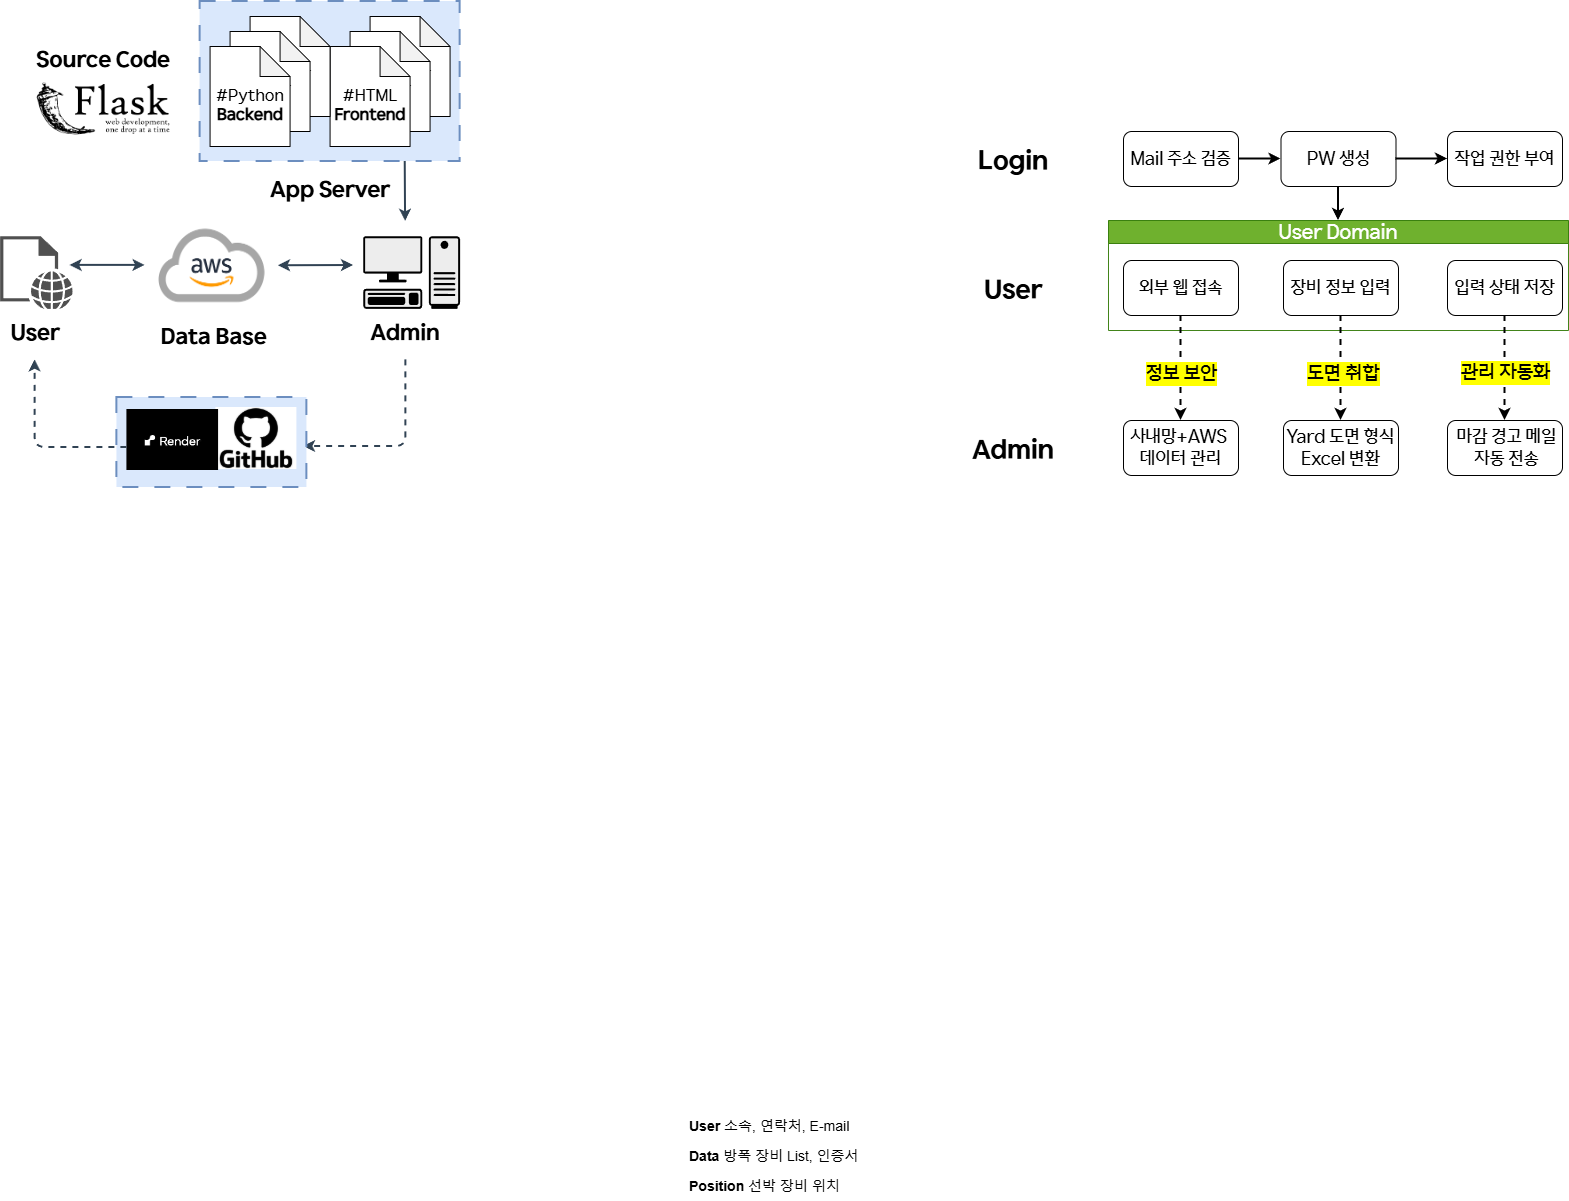

The diagram above was exported from draw.io. Its source (the exported page's mxGraphModel, read from the mxfile embedded in the PNG):
<mxGraphModel dx="3482" dy="2118" grid="1" gridSize="10" guides="1" tooltips="1" connect="1" arrows="1" fold="1" page="1" pageScale="1" pageWidth="827" pageHeight="1169" math="0" shadow="0">
  <root>
    <mxCell id="0" />
    <mxCell id="1" parent="0" />
    <mxCell id="edkDDNtD3hpGfq71PkZ--18" value="&lt;font style=&quot;font-size: 14px;&quot;&gt;&lt;b style=&quot;&quot;&gt;Position&lt;/b&gt; 선박 장비 위치&amp;nbsp;&lt;/font&gt;" style="text;strokeColor=none;fillColor=none;align=left;verticalAlign=middle;spacingLeft=4;spacingRight=4;overflow=hidden;points=[[0,0.5],[1,0.5]];portConstraint=eastwest;rotatable=0;whiteSpace=wrap;html=1;dashed=1;" parent="1" vertex="1">
      <mxGeometry x="-370" y="1010" width="180" height="30" as="geometry" />
    </mxCell>
    <mxCell id="edkDDNtD3hpGfq71PkZ--17" value="&lt;font style=&quot;font-size: 14px;&quot;&gt;&lt;b style=&quot;&quot;&gt;Data&lt;/b&gt; 방폭 장비 List, 인증서&lt;/font&gt;" style="text;align=left;verticalAlign=middle;spacingLeft=4;spacingRight=4;overflow=hidden;points=[[0,0.5],[1,0.5]];portConstraint=eastwest;rotatable=0;whiteSpace=wrap;html=1;strokeColor=none;dashed=1;" parent="1" vertex="1">
      <mxGeometry x="-370" y="980" width="180" height="30" as="geometry" />
    </mxCell>
    <mxCell id="edkDDNtD3hpGfq71PkZ--16" value="&lt;font style=&quot;font-size: 14px;&quot;&gt;&lt;b&gt;User&lt;/b&gt;&amp;nbsp;소속, 연락처, E-mail&lt;/font&gt;" style="text;align=left;verticalAlign=middle;spacingLeft=4;spacingRight=4;overflow=hidden;points=[[0,0.5],[1,0.5]];portConstraint=eastwest;rotatable=0;whiteSpace=wrap;html=1;perimeterSpacing=0;dashed=1;strokeColor=none;" parent="1" vertex="1">
      <mxGeometry x="-370" y="950" width="180" height="30" as="geometry" />
    </mxCell>
    <mxCell id="E9hsQxRl4FJ7_HClxVdp-56" style="edgeStyle=orthogonalEdgeStyle;rounded=0;orthogonalLoop=1;jettySize=auto;html=1;exitX=1;exitY=0.5;exitDx=0;exitDy=0;" parent="1" source="edkDDNtD3hpGfq71PkZ--17" target="edkDDNtD3hpGfq71PkZ--17" edge="1">
      <mxGeometry relative="1" as="geometry" />
    </mxCell>
    <mxCell id="-IHRxDXbb6TF0VfyF2rW-14" value="" style="group" parent="1" vertex="1" connectable="0">
      <mxGeometry x="-100" y="-30" width="615" height="349" as="geometry" />
    </mxCell>
    <mxCell id="edkDDNtD3hpGfq71PkZ--1" value="&lt;font&gt;Mail 주소 검증&lt;/font&gt;" style="rounded=1;whiteSpace=wrap;html=1;fontFamily=HD현대체 Medium;fontSize=18;" parent="-IHRxDXbb6TF0VfyF2rW-14" vertex="1">
      <mxGeometry x="170" width="115" height="55" as="geometry" />
    </mxCell>
    <mxCell id="edkDDNtD3hpGfq71PkZ--2" value="&lt;font&gt;PW 생성&lt;/font&gt;" style="whiteSpace=wrap;html=1;rounded=1;fontFamily=HD현대체 Medium;fontSize=18;" parent="-IHRxDXbb6TF0VfyF2rW-14" vertex="1">
      <mxGeometry x="327.5" width="115" height="55" as="geometry" />
    </mxCell>
    <mxCell id="edkDDNtD3hpGfq71PkZ--6" value="&lt;span&gt;&lt;font&gt;작업 권한 부여&lt;/font&gt;&lt;/span&gt;" style="whiteSpace=wrap;html=1;rounded=1;fontFamily=HD현대체 Medium;fontSize=18;" parent="-IHRxDXbb6TF0VfyF2rW-14" vertex="1">
      <mxGeometry x="494" width="115" height="55" as="geometry" />
    </mxCell>
    <mxCell id="l-jCHVFoO6IfpWyF8wH8-52" value="&lt;font&gt;Login&lt;/font&gt;" style="rounded=0;whiteSpace=wrap;html=1;fontSize=26;strokeColor=none;fontFamily=HD현대체 Bold;" parent="-IHRxDXbb6TF0VfyF2rW-14" vertex="1">
      <mxGeometry width="120" height="60" as="geometry" />
    </mxCell>
    <mxCell id="-IHRxDXbb6TF0VfyF2rW-11" value="" style="group" parent="-IHRxDXbb6TF0VfyF2rW-14" vertex="1" connectable="0">
      <mxGeometry y="89" width="615" height="260" as="geometry" />
    </mxCell>
    <mxCell id="E9hsQxRl4FJ7_HClxVdp-35" value="&lt;span&gt;&lt;font style=&quot;font-size: 18px;&quot; face=&quot;HD현대체 Medium&quot;&gt;사내망+AWS&amp;nbsp;&lt;br&gt;데이터 관리&lt;/font&gt;&lt;/span&gt;" style="whiteSpace=wrap;html=1;rounded=1;fontSize=16;" parent="-IHRxDXbb6TF0VfyF2rW-11" vertex="1">
      <mxGeometry x="170" y="200" width="115" height="55" as="geometry" />
    </mxCell>
    <mxCell id="tJ2w9ovYZYxpZvMZS7qf-40" value="&lt;span&gt;&lt;font style=&quot;font-size: 18px;&quot; face=&quot;HD현대체 Medium&quot;&gt;Yard 도면 형식Excel 변환&lt;/font&gt;&lt;/span&gt;" style="whiteSpace=wrap;html=1;rounded=1;fontSize=16;" parent="-IHRxDXbb6TF0VfyF2rW-11" vertex="1">
      <mxGeometry x="330" y="200" width="115" height="55" as="geometry" />
    </mxCell>
    <mxCell id="tJ2w9ovYZYxpZvMZS7qf-31" value="&lt;font style=&quot;font-size: 18px;&quot; face=&quot;HD현대체 Medium&quot;&gt;&amp;nbsp;마감 경고 메일&lt;/font&gt;&lt;div&gt;&lt;font style=&quot;font-size: 18px;&quot; face=&quot;HD현대체 Medium&quot;&gt;&amp;nbsp;자동 전송&lt;/font&gt;&lt;/div&gt;" style="whiteSpace=wrap;html=1;rounded=1;fontSize=16;" parent="-IHRxDXbb6TF0VfyF2rW-11" vertex="1">
      <mxGeometry x="494" y="200" width="115" height="55" as="geometry" />
    </mxCell>
    <mxCell id="l-jCHVFoO6IfpWyF8wH8-54" value="User" style="rounded=0;whiteSpace=wrap;html=1;fontSize=26;strokeColor=none;fontFamily=HD현대체 Bold;" parent="-IHRxDXbb6TF0VfyF2rW-11" vertex="1">
      <mxGeometry y="40" width="120" height="60" as="geometry" />
    </mxCell>
    <mxCell id="l-jCHVFoO6IfpWyF8wH8-55" value="Admin" style="rounded=0;whiteSpace=wrap;html=1;fontSize=26;strokeColor=none;fontFamily=HD현대체 Bold;" parent="-IHRxDXbb6TF0VfyF2rW-11" vertex="1">
      <mxGeometry y="200" width="120" height="60" as="geometry" />
    </mxCell>
    <mxCell id="-IHRxDXbb6TF0VfyF2rW-10" value="" style="group" parent="-IHRxDXbb6TF0VfyF2rW-11" vertex="1" connectable="0">
      <mxGeometry x="155" width="460" height="110" as="geometry" />
    </mxCell>
    <mxCell id="-IHRxDXbb6TF0VfyF2rW-9" value="" style="group" parent="-IHRxDXbb6TF0VfyF2rW-10" vertex="1" connectable="0">
      <mxGeometry width="460" height="110" as="geometry" />
    </mxCell>
    <mxCell id="tJ2w9ovYZYxpZvMZS7qf-17" value="&lt;font&gt;&lt;span&gt;User Domain&lt;/span&gt;&lt;/font&gt;" style="swimlane;whiteSpace=wrap;html=1;fillColor=#60a917;strokeColor=#2D7600;fontFamily=HD현대체 Medium;fontStyle=0;fontSize=20;fontColor=#ffffff;opacity=90;" parent="-IHRxDXbb6TF0VfyF2rW-9" vertex="1">
      <mxGeometry width="460" height="110" as="geometry" />
    </mxCell>
    <mxCell id="tJ2w9ovYZYxpZvMZS7qf-29" value="&lt;font&gt;입력 상태 저장&lt;/font&gt;" style="whiteSpace=wrap;html=1;rounded=1;fontFamily=HD현대체 Medium;fontSize=18;" parent="tJ2w9ovYZYxpZvMZS7qf-17" vertex="1">
      <mxGeometry x="339" y="40" width="115" height="55" as="geometry" />
    </mxCell>
    <mxCell id="-IHRxDXbb6TF0VfyF2rW-8" value="" style="group" parent="tJ2w9ovYZYxpZvMZS7qf-17" vertex="1" connectable="0">
      <mxGeometry x="15" y="40" width="275" height="55" as="geometry" />
    </mxCell>
    <mxCell id="tJ2w9ovYZYxpZvMZS7qf-25" value="&lt;font&gt;장비 정보 입력&lt;/font&gt;" style="whiteSpace=wrap;html=1;rounded=1;fontFamily=HD현대체 Medium;fontSize=18;" parent="-IHRxDXbb6TF0VfyF2rW-8" vertex="1">
      <mxGeometry x="160" width="115" height="55" as="geometry" />
    </mxCell>
    <mxCell id="E9hsQxRl4FJ7_HClxVdp-30" value="&lt;font&gt;외부 웹 접속&lt;/font&gt;" style="rounded=1;whiteSpace=wrap;html=1;fontFamily=HD현대체 Medium;fontSize=18;" parent="-IHRxDXbb6TF0VfyF2rW-8" vertex="1">
      <mxGeometry width="115" height="55" as="geometry" />
    </mxCell>
    <mxCell id="tJ2w9ovYZYxpZvMZS7qf-32" value="" style="rounded=0;orthogonalLoop=1;jettySize=auto;html=1;exitX=0.5;exitY=1;exitDx=0;exitDy=0;entryX=0.5;entryY=0;entryDx=0;entryDy=0;dashed=1;strokeWidth=2;" parent="-IHRxDXbb6TF0VfyF2rW-11" source="tJ2w9ovYZYxpZvMZS7qf-29" target="tJ2w9ovYZYxpZvMZS7qf-31" edge="1">
      <mxGeometry relative="1" as="geometry">
        <mxPoint x="579.5800000000004" y="237.5" as="sourcePoint" />
        <mxPoint x="580" y="400" as="targetPoint" />
      </mxGeometry>
    </mxCell>
    <mxCell id="tJ2w9ovYZYxpZvMZS7qf-33" value="&lt;span&gt;&lt;span&gt;관리 자동화&lt;/span&gt;&lt;/span&gt;" style="edgeLabel;html=1;align=center;verticalAlign=middle;resizable=0;points=[];labelBackgroundColor=light-dark(#FFFF00,#323200);fontFamily=HD현대체 Medium;fontSize=20;fontStyle=0" parent="tJ2w9ovYZYxpZvMZS7qf-32" vertex="1" connectable="0">
      <mxGeometry x="0.1158" y="1" relative="1" as="geometry">
        <mxPoint x="-1" y="-2" as="offset" />
      </mxGeometry>
    </mxCell>
    <mxCell id="E9hsQxRl4FJ7_HClxVdp-39" style="rounded=0;orthogonalLoop=1;jettySize=auto;html=1;entryX=0.5;entryY=0;entryDx=0;entryDy=0;exitX=0.5;exitY=1;exitDx=0;exitDy=0;dashed=1;strokeWidth=2;" parent="-IHRxDXbb6TF0VfyF2rW-11" source="tJ2w9ovYZYxpZvMZS7qf-25" target="tJ2w9ovYZYxpZvMZS7qf-40" edge="1">
      <mxGeometry relative="1" as="geometry">
        <mxPoint x="384.58" y="280" as="targetPoint" />
        <mxPoint x="384.58" y="88" as="sourcePoint" />
      </mxGeometry>
    </mxCell>
    <mxCell id="E9hsQxRl4FJ7_HClxVdp-40" value="&lt;span&gt;&lt;font&gt;도면 취합&lt;/font&gt;&lt;/span&gt;" style="edgeLabel;html=1;align=center;verticalAlign=middle;resizable=0;points=[];labelBackgroundColor=light-dark(#FFFF00,#323200);fontFamily=HD현대체 Medium;fontSize=20;fontStyle=0" parent="E9hsQxRl4FJ7_HClxVdp-39" vertex="1" connectable="0">
      <mxGeometry x="0.0978" y="1" relative="1" as="geometry">
        <mxPoint x="1" as="offset" />
      </mxGeometry>
    </mxCell>
    <mxCell id="E9hsQxRl4FJ7_HClxVdp-42" style="rounded=0;orthogonalLoop=1;jettySize=auto;html=1;entryX=0.5;entryY=0;entryDx=0;entryDy=0;exitX=0.5;exitY=1;exitDx=0;exitDy=0;dashed=1;strokeWidth=2;" parent="-IHRxDXbb6TF0VfyF2rW-11" source="E9hsQxRl4FJ7_HClxVdp-30" target="E9hsQxRl4FJ7_HClxVdp-35" edge="1">
      <mxGeometry relative="1" as="geometry">
        <mxPoint x="218.64" y="270" as="targetPoint" />
        <mxPoint x="221.35" y="90" as="sourcePoint" />
      </mxGeometry>
    </mxCell>
    <mxCell id="E9hsQxRl4FJ7_HClxVdp-43" value="&lt;span&gt;&lt;font&gt;정보 보안&lt;/font&gt;&lt;/span&gt;" style="edgeLabel;html=1;align=center;verticalAlign=middle;resizable=0;points=[];labelBackgroundColor=light-dark(#FFFF00,#323200);fontFamily=HD현대체 Medium;fontSize=20;fontStyle=0" parent="E9hsQxRl4FJ7_HClxVdp-42" vertex="1" connectable="0">
      <mxGeometry x="0.0978" y="1" relative="1" as="geometry">
        <mxPoint x="-1" as="offset" />
      </mxGeometry>
    </mxCell>
    <mxCell id="edkDDNtD3hpGfq71PkZ--3" value="" style="edgeStyle=orthogonalEdgeStyle;rounded=0;orthogonalLoop=1;jettySize=auto;html=1;strokeWidth=2;" parent="-IHRxDXbb6TF0VfyF2rW-14" source="edkDDNtD3hpGfq71PkZ--1" target="edkDDNtD3hpGfq71PkZ--2" edge="1">
      <mxGeometry relative="1" as="geometry" />
    </mxCell>
    <mxCell id="edkDDNtD3hpGfq71PkZ--7" value="" style="edgeStyle=orthogonalEdgeStyle;rounded=0;orthogonalLoop=1;jettySize=auto;html=1;strokeWidth=2;" parent="-IHRxDXbb6TF0VfyF2rW-14" source="edkDDNtD3hpGfq71PkZ--2" target="edkDDNtD3hpGfq71PkZ--6" edge="1">
      <mxGeometry relative="1" as="geometry" />
    </mxCell>
    <mxCell id="l-jCHVFoO6IfpWyF8wH8-57" value="" style="edgeStyle=orthogonalEdgeStyle;rounded=0;orthogonalLoop=1;jettySize=auto;html=1;strokeWidth=2;entryX=0.5;entryY=0;entryDx=0;entryDy=0;exitX=0.5;exitY=1;exitDx=0;exitDy=0;" parent="-IHRxDXbb6TF0VfyF2rW-14" source="edkDDNtD3hpGfq71PkZ--2" target="tJ2w9ovYZYxpZvMZS7qf-17" edge="1">
      <mxGeometry relative="1" as="geometry">
        <mxPoint x="388" y="89" as="targetPoint" />
        <mxPoint x="385" y="59" as="sourcePoint" />
      </mxGeometry>
    </mxCell>
    <mxCell id="mIFPjRoiOO5-gJgXzG39-1" value="Admin" style="rounded=0;whiteSpace=wrap;html=1;strokeColor=none;fontFamily=HD현대체 Bold;fontSize=22;direction=south;" parent="1" vertex="1">
      <mxGeometry x="-691.93" y="147.39000000000001" width="88.5" height="50.98" as="geometry" />
    </mxCell>
    <mxCell id="l-jCHVFoO6IfpWyF8wH8-38" value="&lt;font&gt;Data Base&lt;/font&gt;" style="rounded=0;whiteSpace=wrap;html=1;strokeColor=none;fontFamily=HD현대체 Bold;fontSize=22;" parent="1" vertex="1">
      <mxGeometry x="-903.8637500000003" y="147.39000000000001" width="128.85681250000002" height="58.306256769141065" as="geometry" />
    </mxCell>
    <mxCell id="l-jCHVFoO6IfpWyF8wH8-37" value="&lt;font&gt;Source Code&lt;/font&gt;" style="rounded=0;whiteSpace=wrap;html=1;strokeColor=none;fontFamily=HD현대체 Bold;fontSize=22;" parent="1" vertex="1">
      <mxGeometry x="-1020.0000000000001" y="-130" width="140" height="60" as="geometry" />
    </mxCell>
    <mxCell id="l-jCHVFoO6IfpWyF8wH8-62" value="App Server" style="rounded=0;whiteSpace=wrap;html=1;strokeColor=none;fontFamily=HD현대체 Bold;fontSize=22;" parent="1" vertex="1">
      <mxGeometry x="-793.4300000000001" y="0.030000000000001137" width="140" height="60" as="geometry" />
    </mxCell>
    <mxCell id="8wcpYMWsVJDnqcAF6DCu-22" style="edgeStyle=orthogonalEdgeStyle;rounded=1;orthogonalLoop=1;jettySize=auto;html=1;strokeWidth=2;curved=0;dashed=1;fillColor=#647687;strokeColor=#314354;" edge="1" parent="1" source="mIFPjRoiOO5-gJgXzG39-1">
      <mxGeometry relative="1" as="geometry">
        <mxPoint x="-653" y="210" as="sourcePoint" />
        <mxPoint x="-750" y="285" as="targetPoint" />
        <Array as="points">
          <mxPoint x="-648" y="285" />
        </Array>
      </mxGeometry>
    </mxCell>
    <mxCell id="8wcpYMWsVJDnqcAF6DCu-1" value="" style="shape=image;verticalLabelPosition=bottom;verticalAlign=top;imageAspect=0;image=data:image/png,(base64 omitted: 9712 chars);" vertex="1" parent="1">
      <mxGeometry x="-1020.0000000000001" y="-80" width="140" height="54.6" as="geometry" />
    </mxCell>
    <mxCell id="l-jCHVFoO6IfpWyF8wH8-36" value="" style="rounded=0;whiteSpace=wrap;html=1;dashed=1;strokeWidth=2;dashPattern=8 8;fillColor=#dae8fc;strokeColor=#6c8ebf;" parent="1" vertex="1">
      <mxGeometry x="-853.4300000000001" y="-160" width="260" height="160" as="geometry" />
    </mxCell>
    <mxCell id="l-jCHVFoO6IfpWyF8wH8-22" value="&lt;font style=&quot;font-size: 13px;&quot;&gt;#HTML&lt;/font&gt;" style="shape=note;whiteSpace=wrap;html=1;backgroundOutline=1;darkOpacity=0.05;" parent="1" vertex="1">
      <mxGeometry x="-683.4300000000001" y="-145" width="80" height="100" as="geometry" />
    </mxCell>
    <mxCell id="l-jCHVFoO6IfpWyF8wH8-21" value="&lt;font style=&quot;font-size: 13px;&quot;&gt;#HTML&lt;/font&gt;" style="shape=note;whiteSpace=wrap;html=1;backgroundOutline=1;darkOpacity=0.05;" parent="1" vertex="1">
      <mxGeometry x="-703.4300000000001" y="-130" width="80" height="100" as="geometry" />
    </mxCell>
    <mxCell id="l-jCHVFoO6IfpWyF8wH8-19" value="&lt;div&gt;&lt;font&gt;&lt;font&gt;&lt;br&gt;&lt;/font&gt;&lt;/font&gt;&lt;/div&gt;&lt;font&gt;&lt;font&gt;#HTML&lt;/font&gt;&lt;/font&gt;&lt;div&gt;&lt;b&gt;Frontend&lt;/b&gt;&lt;/div&gt;" style="shape=note;whiteSpace=wrap;html=1;backgroundOutline=1;darkOpacity=0.05;fontFamily=HD현대체 Medium;fontSize=16;" parent="1" vertex="1">
      <mxGeometry x="-723.4300000000001" y="-115" width="80" height="100" as="geometry" />
    </mxCell>
    <mxCell id="l-jCHVFoO6IfpWyF8wH8-32" value="&lt;font style=&quot;font-size: 13px;&quot;&gt;#HTML&lt;/font&gt;" style="shape=note;whiteSpace=wrap;html=1;backgroundOutline=1;darkOpacity=0.05;" parent="1" vertex="1">
      <mxGeometry x="-803.4300000000001" y="-145" width="80" height="100" as="geometry" />
    </mxCell>
    <mxCell id="l-jCHVFoO6IfpWyF8wH8-33" value="&lt;font style=&quot;font-size: 13px;&quot;&gt;#HTML&lt;/font&gt;" style="shape=note;whiteSpace=wrap;html=1;backgroundOutline=1;darkOpacity=0.05;" parent="1" vertex="1">
      <mxGeometry x="-823.4300000000001" y="-130" width="80" height="100" as="geometry" />
    </mxCell>
    <mxCell id="l-jCHVFoO6IfpWyF8wH8-34" value="&lt;div&gt;&lt;font&gt;&lt;font&gt;&lt;br&gt;&lt;/font&gt;&lt;/font&gt;&lt;/div&gt;&lt;font&gt;&lt;font&gt;#Python&lt;/font&gt;&lt;/font&gt;&lt;div&gt;&lt;b&gt;Backend&lt;/b&gt;&lt;/div&gt;" style="shape=note;whiteSpace=wrap;html=1;backgroundOutline=1;darkOpacity=0.05;fontFamily=HD현대체 Medium;fontSize=16;" parent="1" vertex="1">
      <mxGeometry x="-843.4300000000001" y="-115" width="80" height="100" as="geometry" />
    </mxCell>
    <mxCell id="8wcpYMWsVJDnqcAF6DCu-39" value="" style="group;strokeColor=none;dashed=1;dashPattern=8 8;" vertex="1" connectable="0" parent="1">
      <mxGeometry x="-926.59" y="256" width="226.59000000000003" height="111.5" as="geometry" />
    </mxCell>
    <mxCell id="8wcpYMWsVJDnqcAF6DCu-69" value="" style="rounded=0;whiteSpace=wrap;html=1;dashed=1;strokeWidth=2;dashPattern=8 8;fillColor=#dae8fc;strokeColor=#6c8ebf;" vertex="1" parent="8wcpYMWsVJDnqcAF6DCu-39">
      <mxGeometry x="-10" y="-20" width="190" height="90" as="geometry" />
    </mxCell>
    <mxCell id="8wcpYMWsVJDnqcAF6DCu-17" value="" style="shape=image;verticalLabelPosition=bottom;verticalAlign=top;imageAspect=0;image=https://encrypted-tbn0.gstatic.com/images?q=tbn:ANd9GcTr0JK7xRMxDrc1DPmLhL98yBjUOx8l1ILpFQ&amp;s;" vertex="1" parent="8wcpYMWsVJDnqcAF6DCu-39">
      <mxGeometry x="88.97" y="-10" width="81.03" height="62" as="geometry" />
    </mxCell>
    <mxCell id="8wcpYMWsVJDnqcAF6DCu-18" value="" style="shape=image;verticalLabelPosition=bottom;verticalAlign=top;imageAspect=0;image=data:image/png,(base64 omitted: 2172 chars);" vertex="1" parent="8wcpYMWsVJDnqcAF6DCu-39">
      <mxGeometry y="-8" width="91.67" height="61" as="geometry" />
    </mxCell>
    <mxCell id="8wcpYMWsVJDnqcAF6DCu-23" style="edgeStyle=orthogonalEdgeStyle;rounded=1;orthogonalLoop=1;jettySize=auto;html=1;strokeWidth=2;curved=0;entryX=0.5;entryY=1;entryDx=0;entryDy=0;dashed=1;fillColor=#647687;strokeColor=#314354;" edge="1" parent="1" source="8wcpYMWsVJDnqcAF6DCu-18" target="mIFPjRoiOO5-gJgXzG39-2">
      <mxGeometry relative="1" as="geometry">
        <mxPoint x="-1005" y="204" as="targetPoint" />
        <Array as="points">
          <mxPoint x="-1018" y="286" />
        </Array>
      </mxGeometry>
    </mxCell>
    <mxCell id="8wcpYMWsVJDnqcAF6DCu-60" value="" style="endArrow=classic;html=1;rounded=0;exitX=0.858;exitY=1.001;exitDx=0;exitDy=0;exitPerimeter=0;strokeWidth=2;fillColor=#647687;strokeColor=#314354;" edge="1" parent="1">
      <mxGeometry width="50" height="50" relative="1" as="geometry">
        <mxPoint x="-648.2700000000004" y="-1.455224829527424e-13" as="sourcePoint" />
        <mxPoint x="-647.9200000000001" y="59.84" as="targetPoint" />
      </mxGeometry>
    </mxCell>
    <mxCell id="l-jCHVFoO6IfpWyF8wH8-63" value="" style="shape=mxgraph.networks2.icon;aspect=fixed;fillColor=#EDEDED;strokeColor=#000000;gradientColor=#5B6163;network2IconShadow=1;network2bgFillColor=none;labelPosition=center;verticalLabelPosition=bottom;align=center;verticalAlign=top;network2Icon=mxgraph.networks2.pc;network2IconYOffset=-0.0593;network2IconW=0.9999;network2IconH=0.7096;" parent="1" vertex="1">
      <mxGeometry x="-690.270855263158" y="74.75507483183911" width="96.84210526315793" height="72.63157894736844" as="geometry" />
    </mxCell>
    <mxCell id="l-jCHVFoO6IfpWyF8wH8-66" value="" style="sketch=0;pointerEvents=1;shadow=0;dashed=0;html=1;strokeColor=none;fillColor=#505050;labelPosition=center;verticalLabelPosition=bottom;verticalAlign=top;outlineConnect=0;align=center;shape=mxgraph.office.concepts.web_page;" parent="1" vertex="1">
      <mxGeometry x="-1053.42875" y="74.75507483183911" width="72.63157894736844" height="74.26522449551739" as="geometry" />
    </mxCell>
    <mxCell id="l-jCHVFoO6IfpWyF8wH8-24" value="" style="shape=image;verticalLabelPosition=bottom;verticalAlign=top;imageAspect=0;aspect=fixed;image=data:image/png,(base64 omitted: 45484 chars);" parent="1" vertex="1">
      <mxGeometry x="-908.1655921052632" y="50" width="133.15789473684217" height="108.94736842105267" as="geometry" />
    </mxCell>
    <mxCell id="mIFPjRoiOO5-gJgXzG39-2" value="User" style="rounded=0;whiteSpace=wrap;html=1;strokeColor=none;fontFamily=HD현대체 Bold;fontSize=22;" parent="1" vertex="1">
      <mxGeometry x="-1053.43" y="147.39000000000001" width="69.97" height="50.98" as="geometry" />
    </mxCell>
    <mxCell id="l-jCHVFoO6IfpWyF8wH8-30" value="" style="endArrow=classic;startArrow=classic;html=1;rounded=0;strokeWidth=2;fillColor=#647687;strokeColor=#314354;" parent="1" edge="1" source="l-jCHVFoO6IfpWyF8wH8-24">
      <mxGeometry width="50" height="50" relative="1" as="geometry">
        <mxPoint x="-775.0100000000003" y="111.6" as="sourcePoint" />
        <mxPoint x="-700" y="104" as="targetPoint" />
      </mxGeometry>
    </mxCell>
    <mxCell id="8wcpYMWsVJDnqcAF6DCu-66" value="" style="endArrow=classic;startArrow=classic;html=1;rounded=0;strokeWidth=2;fillColor=#647687;strokeColor=#314354;" edge="1" parent="1">
      <mxGeometry width="50" height="50" relative="1" as="geometry">
        <mxPoint x="-983.46" y="103.89" as="sourcePoint" />
        <mxPoint x="-908.46" y="103.89" as="targetPoint" />
      </mxGeometry>
    </mxCell>
  </root>
</mxGraphModel>